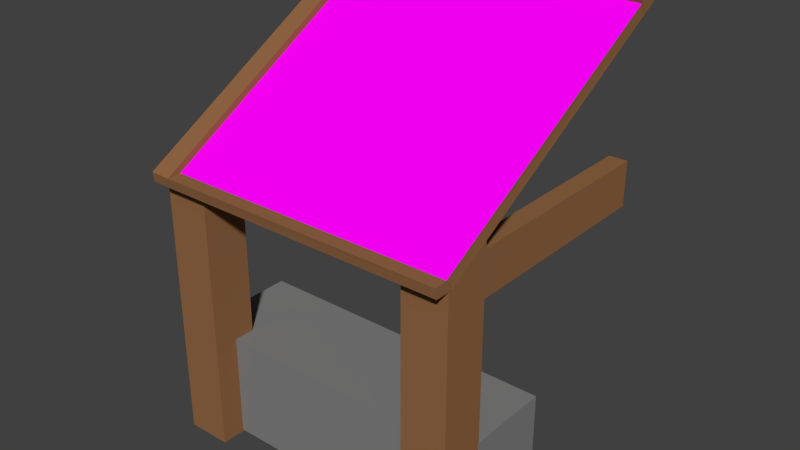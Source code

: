 # Source: BuildingAttachment2.blend  (saved by Blender 2.71.0; exported with 4.5.12 LTS)
import bpy
from mathutils import Matrix  # noqa: F401  (used for matrix-valued properties, if any)

bpy.ops.wm.read_factory_settings(use_empty=True)
scene = bpy.context.scene
scene.name = 'Scene'

# ---- collections
col_collection_1 = bpy.data.collections.new('Collection 1'); scene.collection.children.link(col_collection_1)

# ---- images (referenced by path relative to the original .blend; pixels are not part of the script)
import os
ASSET_DIR = os.environ.get("B2B_ASSET_DIR", "")  # directory of the original .blend (textures are referenced by path, not embedded)
HERE = os.path.dirname(os.path.abspath(__file__))  # packed textures are extracted next to this script under _unpacked/

def load_image(name, relpath, width, height, colorspace="sRGB"):
    """Load a texture the original file referenced (path relative to the .blend, or extracted next to this script)."""
    p = next((c for c in (os.path.join(HERE, relpath), os.path.join(ASSET_DIR, relpath)) if relpath and os.path.exists(c)), "")
    if p:
        img = bpy.data.images.load(p, check_existing=True)
        img.name = name
    else:  # same state as the original file: an image datablock whose file is absent (Cycles renders it pink)
        img = bpy.data.images.new(name, width, height)
        img.source = "FILE"
        img.filepath = "//" + (relpath or name)
    img.colorspace_settings.name = colorspace
    return img
img_roof2_jpg = load_image('roof2.jpg', 'roof2.jpg', 1024, 1024, 'sRGB')

# ---- materials (node trees are filled in below, after node groups)
mat_gray = bpy.data.materials.new('Gray')
mat_gray.alpha_threshold = 0.0
mat_gray.diffuse_color = (0.2195, 0.2195, 0.2195, 1.0)
mat_gray.specular_color = (0.3294, 0.3294, 0.3294)
mat_gray.roughness = 0.5
mat_gray.line_color = (0.0, 0.0, 0.0, 1.0)
mat_wood = bpy.data.materials.new('Wood')
mat_wood.alpha_threshold = 0.0
mat_wood.diffuse_color = (0.2874, 0.1356, 0.05781, 1.0)
mat_wood.specular_color = (0.3294, 0.3294, 0.3294)
mat_wood.roughness = 0.5
mat_wood.line_color = (0.0, 0.0, 0.0, 1.0)
mat_roofs = bpy.data.materials.new('Roofs')
mat_roofs.alpha_threshold = 0.0
mat_roofs.diffuse_color = (0.8, 0.1133, 0.0, 1.0)
mat_roofs.roughness = 0.5
mat_roofs.line_color = (0.0, 0.0, 0.0, 1.0)

# ---- material node trees
mat_roofs.use_nodes = True; mat_roofs.node_tree.nodes.clear()
_N = mat_roofs.node_tree.nodes; _L = mat_roofs.node_tree.links
n0 = _N.new('ShaderNodeOutputMaterial'); n0.name = 'Material Output'; n0.location = (300, 300)
n1 = _N.new('ShaderNodeBsdfDiffuse'); n1.name = 'Diffuse BSDF'; n1.location = (10, 300)
n2 = _N.new('ShaderNodeTexCoord'); n2.name = 'Texture Coordinate'; n2.location = (-750, 376)
n3 = _N.new('ShaderNodeMapping'); n3.name = 'Mapping'; n3.location = (-553, 384)
n3.vector_type = 'TEXTURE'
n4 = _N.new('ShaderNodeTexImage'); n4.name = 'Image Texture'; n4.location = (-187, 361)
n4.width = 140
n4.image = img_roof2_jpg
_L.new(n1.outputs[0], n0.inputs[0])
_L.new(n2.outputs[2], n3.inputs[0])
_L.new(n3.outputs[0], n4.inputs[0])
_L.new(n4.outputs[0], n1.inputs[0])
n0.is_active_output = True

# ---- world
world_world = bpy.data.worlds.new('World'); scene.world = world_world
world_world.color = (0.05088, 0.05088, 0.05088)
world_world.use_sun_shadow = False
world_world.sun_shadow_jitter_overblur = 0.0
world_world.cycles.sampling_method = 'MANUAL'
world_world.cycles.sample_map_resolution = 256

# ---- meshes
me_cube_004 = bpy.data.meshes.new('Cube.004')
me_cube_004.from_pydata([(-0.1, -0.03363, -0.002975), (0.1, -0.03363, -0.002975), (-0.1, 0.03363, -0.002975), (0.1, 0.03363, -0.002975), (-0.1, 0.03363, 0.05084), (-0.1, -0.03363, 0.05084), (0.1, 0.03363, 0.05084), (0.1, -0.03363, 0.05084), (0.1, 0.03363, 0.05084), (0.1, -0.03363, 0.05084), (0.07536, -0.03363, 0.06428), (0.07536, 0.03363, 0.06428), (0.07536, 0.03363, 0.05084), (0.07536, -0.03363, 0.05084), (-0.07255, -0.03363, 0.06428), (-0.07255, 0.03363, 0.06428), (-0.07255, 0.03363, 0.05084), (-0.07255, -0.03363, 0.05084)], [], [(4, 2, 0, 5), (2, 3, 1, 0), (7, 6, 8, 9), (5, 0, 1, 7), (6, 3, 2, 4), (4, 5, 17, 16), (3, 6, 7, 1), (9, 8, 12, 13), (12, 11, 10, 13), (15, 16, 17, 14), (14, 17, 13, 10), (14, 10, 11, 15), (16, 15, 11, 12)])
me_cube_004.materials.append(mat_gray)
me_cube_004.use_remesh_preserve_volume = False
me_cube_004.use_remesh_preserve_attributes = False
me_cube_004.use_mirror_vertex_groups = False
me_cube_004.update()
me_cube_007 = bpy.data.meshes.new('Cube.007')
me_cube_007.from_pydata([(-0.09195, 0.112, -0.1), (-0.09195, 0.141, -0.1), (-0.08, 0.141, -0.1), (-0.08, 0.112, -0.1), (-0.09195, 0.112, 0.07323), (-0.09195, 0.141, 0.07323), (-0.08, 0.141, 0.07323), (-0.08, 0.112, 0.07323)], [], [(4, 5, 1, 0), (5, 6, 2, 1), (6, 7, 3, 2), (7, 4, 0, 3), (0, 1, 2, 3), (7, 6, 5, 4)])
me_cube_007.materials.append(mat_wood)
me_cube_007.use_remesh_preserve_volume = False
me_cube_007.use_remesh_preserve_attributes = False
me_cube_007.use_mirror_vertex_groups = False
me_cube_007.update()
me_cube_006 = bpy.data.meshes.new('Cube.006')
me_cube_006.from_pydata([(0.0793, 0.112, -0.1), (0.0793, 0.141, -0.1), (0.09125, 0.141, -0.1), (0.09125, 0.112, -0.1), (0.0793, 0.112, 0.07323), (0.0793, 0.141, 0.07323), (0.09125, 0.141, 0.07323), (0.09125, 0.112, 0.07323)], [], [(4, 5, 1, 0), (5, 6, 2, 1), (6, 7, 3, 2), (7, 4, 0, 3), (0, 1, 2, 3), (7, 6, 5, 4)])
me_cube_006.materials.append(mat_wood)
me_cube_006.use_remesh_preserve_volume = False
me_cube_006.use_remesh_preserve_attributes = False
me_cube_006.use_mirror_vertex_groups = False
me_cube_006.update()
me_cube_005 = bpy.data.meshes.new('Cube.005')
me_cube_005.from_pydata([(-0.09989, -0.03469, 0.07968), (-0.09989, -0.03469, 0.05067), (-0.07088, -0.03469, 0.05067), (-0.07088, -0.03469, 0.07968), (-0.0999, 0.1392, 0.07968), (-0.0999, 0.1549, 0.05067), (-0.07088, 0.1549, 0.05067), (-0.07088, 0.1392, 0.07968)], [], [(4, 5, 1, 0), (5, 6, 2, 1), (6, 7, 3, 2), (7, 4, 0, 3), (0, 1, 2, 3), (7, 6, 5, 4)])
me_cube_005.materials.append(mat_wood)
me_cube_005.use_remesh_preserve_volume = False
me_cube_005.use_remesh_preserve_attributes = False
me_cube_005.use_mirror_vertex_groups = False
me_cube_005.update()
me_cube_003 = bpy.data.meshes.new('Cube.003')
me_cube_003.from_pydata([(0.07077, -0.03469, 0.07968), (0.07077, -0.03469, 0.05067), (0.09978, -0.03469, 0.05067), (0.09978, -0.03469, 0.07968), (0.07077, 0.1385, 0.07968), (0.07077, 0.1542, 0.05067), (0.09978, 0.1542, 0.05067), (0.09978, 0.1385, 0.07968)], [], [(4, 5, 1, 0), (5, 6, 2, 1), (6, 7, 3, 2), (7, 4, 0, 3), (0, 1, 2, 3), (7, 6, 5, 4)])
me_cube_003.materials.append(mat_wood)
me_cube_003.use_remesh_preserve_volume = False
me_cube_003.use_remesh_preserve_attributes = False
me_cube_003.use_mirror_vertex_groups = False
me_cube_003.update()
me_cube_002 = bpy.data.meshes.new('Cube.002')
me_cube_002.from_pydata([(-0.1, 0.1384, 0.07727), (-0.1, 0.2384, -0.09593), (0.1, 0.2384, -0.09593), (0.1, 0.1384, 0.07727), (-0.1, 0.1488, 0.08327), (-0.1, 0.2488, -0.08993), (0.1, 0.2488, -0.08993), (-0.1, 0.1448, 0.09007), (-0.1, 0.2488, -0.08993), (0.1, 0.2488, -0.08993), (0.1, 0.1448, 0.09007), (-0.08652, 0.1447, 0.09033), (-0.08652, 0.2428, -0.07961), (-0.08652, 0.1449, 0.08137), (-0.08652, 0.2391, -0.08177), (0.09983, 0.239, -0.08157), (0.09956, 0.1449, 0.08137), (-0.1, 0.1386, 0.07713), (0.1, 0.1386, 0.07713), (-0.1, 0.1382, 0.08895), (0.1, 0.1382, 0.08895), (0.1, 0.2428, -0.07954), (0.1, 0.2428, -0.07954), (0.1, 0.2322, -0.08521), (0.1, 0.1493, 0.08227)], [], [(4, 5, 1, 0), (5, 6, 2, 1), (0, 1, 2, 23, 3), (6, 5, 8, 9), (5, 4, 7, 8), (14, 15, 22, 12), (8, 7, 11, 12), (16, 15, 14, 13), (12, 11, 13, 14), (0, 19, 7), (4, 0, 7), (16, 13, 11, 10), (0, 3, 18, 17), (20, 3, 10), (17, 18, 20, 19), (11, 7, 19, 20, 10), (12, 22, 9, 8), (21, 6, 9, 22), (6, 21, 23, 2), (10, 3, 16), (23, 15, 16, 18), (9, 8, 12, 14, 15, 22)])
me_cube_002.polygons.foreach_set('material_index', [0, 0, 0, 0, 0, 0, 0, 1, 0, 0, 0, 0, 0, 0, 0, 0, 0, 0, 0, 0, 0, 0])
_uv = me_cube_002.uv_layers.new(name='UVMap')
_uv.uv.foreach_set('vector', [0.0, 0.0, 0.0, 0.0, 0.0, 0.0, 0.0, 0.0, 0.0, 0.0, 0.0, 0.0, 0.0, 0.0, 0.0, 0.0, 0.0, 0.0, 0.0, 0.0, 0.0, 0.0, 0.0, 0.0, 0.0, 0.0, 0.0, 0.0, 0.0, 0.0, 0.0, 0.0, 0.0, 0.0, 0.0, 0.0, 0.0, 0.0, 0.0, 0.0, 0.0, 0.0, 0.0, 0.0, 0.0, 0.0, 0.0, 0.0, 0.0, 0.0, 0.0, 0.0, 0.0, 0.0, 0.0, 0.0, 0.0, 0.0, 0.6762, 0.3269, 0.6762, 0.0009137, 1.0, 0.0009137, 1.0, 0.3269, 0.0, 0.0, 0.0, 0.0, 0.0, 0.0, 0.0, 0.0, 0.0, 0.0, 0.0, 0.0, 0.0, 0.0, 0.0, 0.0, 0.0, 0.0, 0.0, 0.0, 0.0, 0.0, 1.0, 0.3269, 0.0, 0.0, 0.0, 0.0, 0.0, 0.0, 0.0, 0.0, 0.0, 0.0, 0.0, 0.0, 0.0, 0.0, 0.0, 0.0, 0.0, 0.0, 0.0, 0.0, 0.0, 0.0, 0.0, 0.0, 0.0, 0.0, 0.0, 0.0, 0.0, 0.0, 0.0, 0.0, 0.0, 0.0, 0.0, 0.0, 0.0, 0.0, 0.0, 0.0, 0.0, 0.0, 0.0, 0.0, 0.0, 0.0, 0.0, 0.0, 0.0, 0.0, 0.0, 0.0, 0.0, 0.0, 0.0, 0.0, 0.0, 0.0, 0.0, 0.0, 0.0, 0.0, 0.0, 0.0, 0.0, 0.0, 0.0, 0.0, 0.6762, 0.3269, 0.0, 0.0, 0.0, 0.0, 0.0, 0.0, 0.0, 0.0, 0.0, 0.0, 0.0, 0.0, 0.0, 0.0, 0.0, 0.0])
me_cube_002.materials.append(mat_wood)
me_cube_002.materials.append(mat_roofs)
me_cube_002.use_remesh_preserve_volume = False
me_cube_002.use_remesh_preserve_attributes = False
me_cube_002.use_mirror_vertex_groups = False
me_cube_002.update()

# ---- objects
ob_bottomcube = bpy.data.objects.new('BottomCube', me_cube_004)
ob_pillarhorizontal2 = bpy.data.objects.new('pillarHorizontal2', me_cube_007)
ob_pillarhorizontal1 = bpy.data.objects.new('pillarHorizontal1', me_cube_006)
ob_pillar2 = bpy.data.objects.new('pillar2', me_cube_005)
ob_pillar = bpy.data.objects.new('pillar', me_cube_003)
ob_roof = bpy.data.objects.new('roof', me_cube_002)

# ---- transforms, parenting, visibility, modifiers, constraints
ob_bottomcube.location = (0.0, 0.0, 0.0)
ob_bottomcube.rotation_euler = (1.571, 0.0, 0.0)
ob_bottomcube.lineart.crease_threshold = 0.0
ob_pillarhorizontal2.parent = ob_bottomcube
ob_pillarhorizontal2.location = (0.0, 0.0, 0.0)
ob_pillarhorizontal2.lineart.crease_threshold = 0.0
ob_pillarhorizontal1.parent = ob_bottomcube
ob_pillarhorizontal1.location = (0.0, 0.0, 0.0)
ob_pillarhorizontal1.lineart.crease_threshold = 0.0
ob_pillar2.parent = ob_bottomcube
ob_pillar2.location = (0.0, 0.0, 0.0)
ob_pillar2.lineart.crease_threshold = 0.0
ob_pillar.parent = ob_bottomcube
ob_pillar.location = (0.0, 0.0, 0.0)
ob_pillar.lineart.crease_threshold = 0.0
ob_roof.parent = ob_bottomcube
ob_roof.location = (0.0, 0.0, 0.0)
ob_roof.lineart.crease_threshold = 0.0

# ---- collection membership
col_collection_1.objects.link(ob_bottomcube)
col_collection_1.objects.link(ob_pillarhorizontal2)
col_collection_1.objects.link(ob_pillarhorizontal1)
col_collection_1.objects.link(ob_pillar2)
col_collection_1.objects.link(ob_pillar)
col_collection_1.objects.link(ob_roof)

# ---- scene / render settings (as saved in the file)
scene.frame_start = 1; scene.frame_end = 250; scene.frame_set(1)
scene.render.engine = 'CYCLES'
scene.render.resolution_percentage = 50
scene.render.dither_intensity = 0.0
scene.cycles.use_denoising = False
scene.cycles.samples = 10
scene.cycles.sampling_pattern = 'TABULATED_SOBOL'
scene.cycles.light_sampling_threshold = 0.0
scene.cycles.use_adaptive_sampling = False
scene.cycles.use_light_tree = False
scene.cycles.blur_glossy = 0.0
scene.cycles.volume_bounces = 1
scene.cycles.pixel_filter_type = 'GAUSSIAN'
scene.cycles.sample_clamp_indirect = 0.0
scene.view_settings.view_transform = 'Standard'
bpy.context.view_layer.update()

# ---- added for rendering (the .blend has no active camera and no usable light): camera, sun
cam_auto = bpy.data.cameras.new('AutoCamera')
cam_auto.lens = 50.0
cam_auto.sensor_width = 36.0
cam_auto.clip_end = 1000.0
ob_auto_camera = bpy.data.objects.new('AutoCamera', cam_auto)
scene.collection.objects.link(ob_auto_camera)
ob_auto_camera.location = (0.366101, -0.434485, 0.399912)
ob_auto_camera.rotation_euler = (1.09748, -7.21219e-08, 0.694738)
scene.camera = ob_auto_camera
light_auto_sun = bpy.data.lights.new('AutoSun', 'SUN')
light_auto_sun.energy = 3.0
light_auto_sun.angle = 0.0523599
ob_auto_sun = bpy.data.objects.new('AutoSun', light_auto_sun)
scene.collection.objects.link(ob_auto_sun)
ob_auto_sun.rotation_euler = (0.872665, 0.174533, 0.523599)
bpy.context.view_layer.update()
